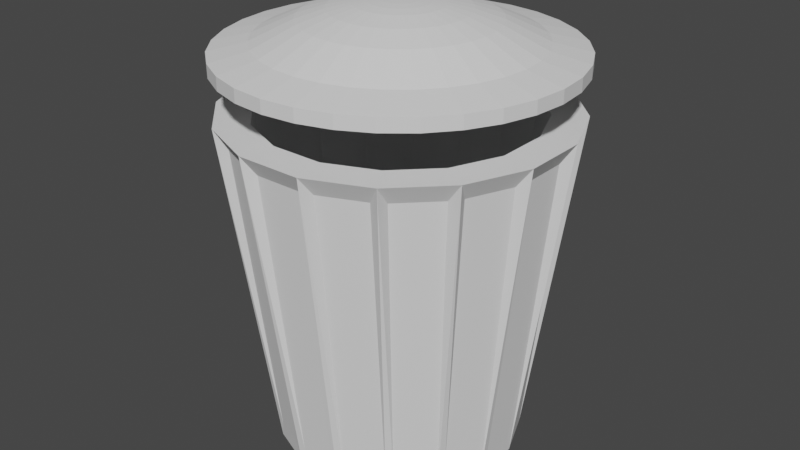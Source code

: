 # Source: Papelera.blend  (saved by Blender 2.80.60; exported with 4.5.12 LTS)
import bpy
from mathutils import Matrix  # noqa: F401  (used for matrix-valued properties, if any)

bpy.ops.wm.read_factory_settings(use_empty=True)
scene = bpy.context.scene
scene.name = 'Scene'

# ---- collections
col_collection = bpy.data.collections.new('Collection'); scene.collection.children.link(col_collection)

# ---- world
world_world = bpy.data.worlds.new('World'); scene.world = world_world
world_world.use_nodes = True; world_world.node_tree.nodes.clear()
_N = world_world.node_tree.nodes; _L = world_world.node_tree.links
n0 = _N.new('ShaderNodeOutputWorld'); n0.name = 'World Output'; n0.location = (300, 300)
n1 = _N.new('ShaderNodeBackground'); n1.name = 'Background'; n1.location = (10, 300)
n1.inputs[0].default_value = (0.05088, 0.05088, 0.05088, 1.0)
_L.new(n1.outputs[0], n0.inputs[0])
n0.is_active_output = True
world_world.color = (0.05088, 0.05088, 0.05088)
world_world.use_sun_shadow = False
world_world.sun_shadow_jitter_overblur = 0.0

# ---- meshes
me_cylinder = bpy.data.meshes.new('Cylinder')
me_cylinder.from_pydata([(-0.4443, -0.665, 1.0), (0.1134, -0.5701, -0.9333), (0.1418, 0.7128, -0.9894), (0.1951, 0.9808, 1.0), (-0.665, -0.4443, 1.0), (0.3229, -0.4833, -0.9333), (0.4037, 0.6042, -0.9894), (0.5556, 0.8315, 1.0), (-0.7844, -0.156, 1.0), (0.4833, -0.3229, -0.9333), (0.6042, 0.4037, -0.9894), (0.8315, 0.5556, 1.0), (-0.7844, 0.156, 1.0), (0.5701, -0.1134, -0.9333), (0.7128, 0.1418, -0.9894), (0.9808, 0.1951, 1.0), (-0.665, 0.4443, 1.0), (0.5701, 0.1134, -0.9333), (0.7128, -0.1418, -0.9894), (0.9808, -0.1951, 1.0), (-0.4443, 0.665, 1.0), (0.4833, 0.3229, -0.9333), (0.6042, -0.4037, -0.9894), (0.8315, -0.5556, 1.0), (-0.156, 0.7844, 1.0), (0.3229, 0.4833, -0.9333), (0.4037, -0.6042, -0.9894), (0.5556, -0.8315, 1.0), (0.156, 0.7844, 1.0), (0.1134, 0.5701, -0.9333), (0.1418, -0.7128, -0.9894), (0.1951, -0.9808, 1.0), (0.4443, 0.665, 1.0), (-0.1134, 0.5701, -0.9333), (-0.1418, -0.7128, -0.9894), (-0.1951, -0.9808, 1.0), (0.665, 0.4443, 1.0), (-0.3229, 0.4833, -0.9333), (-0.4037, -0.6042, -0.9894), (-0.5556, -0.8315, 1.0), (0.7844, 0.156, 1.0), (-0.4833, 0.3229, -0.9333), (-0.6042, -0.4037, -0.9894), (-0.8315, -0.5556, 1.0), (0.7844, -0.156, 1.0), (-0.5701, 0.1134, -0.9333), (-0.7128, -0.1418, -0.9894), (-0.9808, -0.1951, 1.0), (0.665, -0.4443, 1.0), (-0.5701, -0.1134, -0.9333), (-0.7128, 0.1418, -0.9894), (-0.9808, 0.1951, 1.0), (0.4443, -0.665, 1.0), (-0.4833, -0.3229, -0.9333), (-0.6042, 0.4037, -0.9894), (-0.8315, 0.5556, 1.0), (-0.156, -0.7844, 1.0), (-0.3229, -0.4833, -0.9333), (-0.4037, 0.6042, -0.9894), (-0.5556, 0.8315, 1.0), (0.156, -0.7844, 1.0), (-0.1134, -0.5701, -0.9333), (-0.1418, 0.7128, -0.9894), (-0.1951, 0.9808, 1.0), (-0.6042, -0.4037, -0.9894), (-0.8315, -0.5556, 1.0), (-0.9808, -0.1951, 1.0), (-0.7128, -0.1418, -0.9894), (-0.7128, -0.1418, -0.9894), (-0.9808, -0.1951, 1.0), (-0.9808, 0.1951, 1.0), (-0.7128, 0.1418, -0.9894), (-0.1418, -0.7128, -0.9894), (-0.1951, -0.9808, 1.0), (-0.5556, -0.8315, 1.0), (-0.4037, -0.6042, -0.9894), (-0.4037, -0.6042, -0.9894), (-0.5556, -0.8315, 1.0), (-0.8315, -0.5556, 1.0), (-0.6042, -0.4037, -0.9894), (0.4037, -0.6042, -0.9894), (0.5556, -0.8315, 1.0), (0.1951, -0.9808, 1.0), (0.1418, -0.7128, -0.9894), (0.1418, -0.7128, -0.9894), (0.1951, -0.9808, 1.0), (-0.1951, -0.9808, 1.0), (-0.1418, -0.7128, -0.9894), (0.7128, -0.1418, -0.9894), (0.9808, -0.1951, 1.0), (0.8315, -0.5556, 1.0), (0.6042, -0.4037, -0.9894), (0.6042, -0.4037, -0.9894), (0.8315, -0.5556, 1.0), (0.5556, -0.8315, 1.0), (0.4037, -0.6042, -0.9894), (0.6042, 0.4037, -0.9894), (0.8315, 0.5556, 1.0), (0.9808, 0.1951, 1.0), (0.7128, 0.1418, -0.9894), (0.7128, 0.1418, -0.9894), (0.9808, 0.1951, 1.0), (0.9808, -0.1951, 1.0), (0.7128, -0.1418, -0.9894), (0.1418, 0.7128, -0.9894), (0.1951, 0.9808, 1.0), (0.5556, 0.8315, 1.0), (0.4037, 0.6042, -0.9894), (0.4037, 0.6042, -0.9894), (0.5556, 0.8315, 1.0), (0.8315, 0.5556, 1.0), (0.6042, 0.4037, -0.9894), (-0.1418, 0.7128, -0.9894), (-0.4037, 0.6042, -0.9894), (-0.5556, 0.8315, 1.0), (-0.1951, 0.9808, 1.0), (0.1418, 0.7128, -0.9894), (-0.1418, 0.7128, -0.9894), (-0.1951, 0.9808, 1.0), (0.1951, 0.9808, 1.0), (-0.7128, 0.1418, -0.9894), (-0.9808, 0.1951, 1.0), (-0.8315, 0.5556, 1.0), (-0.6042, 0.4037, -0.9894), (-0.4037, 0.6042, -0.9894), (-0.6042, 0.4037, -0.9894), (-0.8315, 0.5556, 1.0), (-0.5556, 0.8315, 1.0), (-0.7931, -0.4805, 0.8906), (-0.6295, -0.3712, -0.88), (-0.9005, -0.221, 0.8906), (-0.7076, -0.1827, -0.88), (-0.9166, -0.1404, 0.8906), (-0.7237, -0.102, -0.88), (-0.9166, 0.1404, 0.8906), (-0.7237, 0.102, -0.88), (-0.221, -0.9005, 0.8906), (-0.1827, -0.7076, -0.88), (-0.4805, -0.7931, 0.8906), (-0.3712, -0.6295, -0.88), (-0.5488, -0.7474, 0.8906), (-0.4396, -0.5839, -0.88), (-0.7474, -0.5488, 0.8906), (-0.5839, -0.4396, -0.88), (0.4805, -0.7931, 0.8906), (0.3712, -0.6295, -0.88), (0.221, -0.9005, 0.8906), (0.1827, -0.7076, -0.88), (0.1404, -0.9166, 0.8906), (0.102, -0.7237, -0.88), (-0.1404, -0.9166, 0.8906), (-0.102, -0.7237, -0.88), (0.9005, -0.221, 0.8906), (0.7076, -0.1827, -0.88), (0.7931, -0.4805, 0.8906), (0.6295, -0.3712, -0.88), (0.7474, -0.5488, 0.8906), (0.5839, -0.4396, -0.88), (0.5488, -0.7474, 0.8906), (0.4396, -0.5839, -0.88), (0.7931, 0.4805, 0.8906), (0.6295, 0.3712, -0.88), (0.9005, 0.221, 0.8906), (0.7076, 0.1827, -0.88), (0.9166, 0.1404, 0.8906), (0.7237, 0.102, -0.88), (0.9166, -0.1404, 0.8906), (0.7237, -0.102, -0.88), (0.221, 0.9005, 0.8906), (0.1827, 0.7076, -0.88), (0.4805, 0.7931, 0.8906), (0.3712, 0.6295, -0.88), (0.5488, 0.7474, 0.8906), (0.4396, 0.5839, -0.88), (0.7474, 0.5488, 0.8906), (0.5839, 0.4396, -0.88), (-0.3712, 0.6295, -0.88), (-0.1827, 0.7076, -0.88), (-0.4805, 0.7931, 0.8906), (-0.221, 0.9005, 0.8906), (-0.102, 0.7237, -0.88), (0.102, 0.7237, -0.88), (-0.1404, 0.9166, 0.8906), (0.1404, 0.9166, 0.8906), (-0.9005, 0.221, 0.8906), (-0.7076, 0.1827, -0.88), (-0.7931, 0.4805, 0.8906), (-0.6295, 0.3712, -0.88), (-0.5839, 0.4396, -0.88), (-0.4396, 0.5839, -0.88), (-0.7474, 0.5488, 0.8906), (-0.5488, 0.7474, 0.8906)], [], [(27, 23, 48, 52), (63, 59, 20, 24), (43, 39, 0, 4), (55, 51, 12, 16), (19, 15, 40, 44), (31, 27, 52, 60), (11, 7, 32, 36), (3, 63, 24, 28), (47, 43, 4, 8), (39, 35, 56, 0), (23, 19, 44, 48), (15, 11, 36, 40), (59, 55, 16, 20), (16, 12, 45, 41), (35, 31, 60, 56), (189, 188, 190, 191), (185, 184, 186, 187), (181, 180, 182, 183), (177, 176, 178, 179), (173, 172, 174, 175), (169, 168, 170, 171), (165, 164, 166, 167), (161, 160, 162, 163), (157, 156, 158, 159), (153, 152, 154, 155), (149, 148, 150, 151), (145, 144, 146, 147), (141, 140, 142, 143), (137, 136, 138, 139), (133, 132, 134, 135), (51, 47, 8, 12), (129, 128, 130, 131), (7, 3, 28, 32), (34, 38, 42, 46, 50, 54, 58, 62, 2, 6, 10, 14, 18, 22, 26, 30), (61, 1, 5, 9, 13, 17, 21, 25, 29, 33, 37, 41, 45, 49, 53, 57), (36, 32, 25, 21), (60, 52, 5, 1), (8, 4, 53, 49), (28, 24, 33, 29), (48, 44, 13, 9), (4, 0, 57, 53), (20, 16, 41, 37), (40, 36, 21, 17), (56, 60, 1, 61), (12, 8, 49, 45), (32, 28, 29, 25), (0, 56, 61, 57), (52, 48, 9, 5), (24, 20, 37, 33), (44, 40, 17, 13), (98, 99, 163, 162), (43, 65, 64, 42), (47, 66, 65, 43), (46, 67, 66, 47), (42, 64, 67, 46), (97, 98, 162, 160), (47, 69, 68, 46), (51, 70, 69, 47), (50, 71, 70, 51), (46, 68, 71, 50), (111, 108, 173, 175), (35, 73, 72, 34), (39, 74, 73, 35), (38, 75, 74, 39), (34, 72, 75, 38), (96, 97, 160, 161), (39, 77, 76, 38), (43, 78, 77, 39), (42, 79, 78, 43), (38, 76, 79, 42), (110, 111, 175, 174), (27, 81, 80, 26), (31, 82, 81, 27), (30, 83, 82, 31), (26, 80, 83, 30), (71, 68, 133, 135), (31, 85, 84, 30), (35, 86, 85, 31), (34, 87, 86, 35), (30, 84, 87, 34), (109, 110, 174, 172), (19, 89, 88, 18), (23, 90, 89, 19), (22, 91, 90, 23), (18, 88, 91, 22), (123, 120, 185, 187), (23, 93, 92, 22), (27, 94, 93, 23), (26, 95, 94, 27), (22, 92, 95, 26), (70, 71, 135, 134), (11, 97, 96, 10), (15, 98, 97, 11), (14, 99, 98, 15), (10, 96, 99, 14), (108, 109, 172, 173), (15, 101, 100, 14), (19, 102, 101, 15), (18, 103, 102, 19), (14, 100, 103, 18), (122, 123, 187, 186), (3, 105, 104, 2), (7, 106, 105, 3), (6, 107, 106, 7), (2, 104, 107, 6), (69, 70, 134, 132), (7, 109, 108, 6), (11, 110, 109, 7), (10, 111, 110, 11), (6, 108, 111, 10), (83, 80, 145, 147), (58, 113, 112, 62), (59, 114, 113, 58), (63, 115, 114, 59), (62, 112, 115, 63), (121, 122, 186, 184), (62, 117, 116, 2), (63, 118, 117, 62), (3, 119, 118, 63), (2, 116, 119, 3), (68, 69, 132, 133), (51, 121, 120, 50), (55, 122, 121, 51), (54, 123, 122, 55), (50, 120, 123, 54), (82, 83, 147, 146), (54, 125, 124, 58), (55, 126, 125, 54), (59, 127, 126, 55), (58, 124, 127, 59), (84, 85, 148, 149), (99, 96, 161, 163), (85, 86, 150, 148), (124, 125, 188, 189), (86, 87, 151, 150), (72, 73, 136, 137), (125, 126, 190, 188), (87, 84, 149, 151), (73, 74, 138, 136), (126, 127, 191, 190), (112, 113, 176, 177), (74, 75, 139, 138), (127, 124, 189, 191), (113, 114, 178, 176), (75, 72, 137, 139), (114, 115, 179, 178), (100, 101, 164, 165), (115, 112, 177, 179), (101, 102, 166, 164), (102, 103, 167, 166), (88, 89, 152, 153), (103, 100, 165, 167), (89, 90, 154, 152), (90, 91, 155, 154), (76, 77, 140, 141), (91, 88, 153, 155), (77, 78, 142, 140), (116, 117, 180, 181), (78, 79, 143, 142), (64, 65, 128, 129), (117, 118, 182, 180), (79, 76, 141, 143), (65, 66, 130, 128), (118, 119, 183, 182), (104, 105, 168, 169), (66, 67, 131, 130), (119, 116, 181, 183), (105, 106, 170, 168), (67, 64, 129, 131), (106, 107, 171, 170), (92, 93, 156, 157), (107, 104, 169, 171), (93, 94, 158, 156), (94, 95, 159, 158), (80, 81, 144, 145), (95, 92, 157, 159), (81, 82, 146, 144), (120, 121, 184, 185)])
_uv = me_cylinder.uv_layers.new(name='UVMap')
_uv.uv.foreach_set('vector', [0.0, 0.0, 0.0, 0.0, 0.0, 0.0, 0.0, 0.0, 0.0, 0.0, 0.0, 0.0, 0.0, 0.0, 0.0, 0.0, 0.0, 0.0, 0.0, 0.0, 0.0, 0.0, 0.0, 0.0, 0.0, 0.0, 0.0, 0.0, 0.0, 0.0, 0.0, 0.0, 0.0, 0.0, 0.0, 0.0, 0.0, 0.0, 0.0, 0.0, 0.0, 0.0, 0.0, 0.0, 0.0, 0.0, 0.0, 0.0, 0.0, 0.0, 0.0, 0.0, 0.0, 0.0, 0.0, 0.0, 0.0, 0.0, 0.0, 0.0, 0.0, 0.0, 0.0, 0.0, 0.0, 0.0, 0.0, 0.0, 0.0, 0.0, 0.0, 0.0, 0.0, 0.0, 0.0, 0.0, 0.0, 0.0, 0.0, 0.0, 0.0, 0.0, 0.0, 0.0, 0.0, 0.0, 0.0, 0.0, 0.0, 0.0, 0.0, 0.0, 0.0, 0.0, 0.0, 0.0, 0.0, 0.0, 0.0, 0.0, 0.0, 0.0, 0.0, 0.0, 0.0, 0.0, 0.0, 0.0, 0.0, 0.0, 0.0, 0.0, 0.0, 0.0, 0.0, 0.0, 0.0, 0.0, 0.0, 0.0, 0.0, 0.0, 0.0, 0.0, 0.0, 0.0, 0.0, 0.0, 0.0, 0.0, 0.0, 0.0, 0.0, 0.0, 0.0, 0.0, 0.0, 0.0, 0.0, 0.0, 0.0, 0.0, 0.0, 0.0, 0.0, 0.0, 0.0, 0.0, 0.0, 0.0, 0.0, 0.0, 0.0, 0.0, 0.0, 0.0, 0.0, 0.0, 0.0, 0.0, 0.0, 0.0, 0.0, 0.0, 0.0, 0.0, 0.0, 0.0, 0.0, 0.0, 0.0, 0.0, 0.0, 0.0, 0.0, 0.0, 0.0, 0.0, 0.0, 0.0, 0.0, 0.0, 0.0, 0.0, 0.0, 0.0, 0.0, 0.0, 0.0, 0.0, 0.0, 0.0, 0.0, 0.0, 0.0, 0.0, 0.0, 0.0, 0.0, 0.0, 0.0, 0.0, 0.0, 0.0, 0.0, 0.0, 0.0, 0.0, 0.0, 0.0, 0.0, 0.0, 0.0, 0.0, 0.0, 0.0, 0.0, 0.0, 0.0, 0.0, 0.0, 0.0, 0.0, 0.0, 0.0, 0.0, 0.0, 0.0, 0.0, 0.0, 0.0, 0.0, 0.0, 0.0, 0.0, 0.0, 0.0, 0.0, 0.0, 0.0, 0.0, 0.0, 0.0, 0.0, 0.0, 0.0, 0.0, 0.0, 0.0, 0.0, 0.0, 0.0, 0.0, 0.0, 0.0, 0.0, 0.0, 0.0, 0.0, 0.0, 0.0, 0.0, 0.0, 0.0, 0.0, 0.0, 0.0, 0.0, 0.0, 0.0, 0.0, 0.0, 0.0, 0.0, 0.0, 0.0, 0.0, 0.0, 0.0, 0.0, 0.0, 0.0, 0.0, 0.0, 0.0, 0.0, 0.0, 0.0, 0.0, 0.0, 0.0, 0.0, 0.0, 0.0, 0.0, 0.0, 0.0, 0.0, 0.0, 0.0, 0.0, 0.0, 0.0, 0.0, 0.0, 0.0, 0.0, 0.0, 0.0, 0.0, 0.0, 0.0, 0.0, 0.0, 0.0, 0.0, 0.0, 0.0, 0.0, 0.0, 0.0, 0.0, 0.0, 0.0, 0.0, 0.0, 0.0, 0.0, 0.0, 0.0, 0.0, 0.0, 0.0, 0.0, 0.0, 0.0, 0.0, 0.0, 0.0, 0.0, 0.0, 0.0, 0.0, 0.0, 0.0, 0.0, 0.0, 0.0, 0.0, 0.0, 0.0, 0.0, 0.0, 0.0, 0.0, 0.0, 0.0, 0.0, 0.0, 0.0, 0.0, 0.0, 0.0, 0.0, 0.0, 0.0, 0.0, 0.0, 0.0, 0.0, 0.0, 0.0, 0.0, 0.0, 0.0, 0.0, 0.0, 0.0, 0.0, 0.0, 0.0, 0.0, 0.0, 0.0, 0.0, 0.0, 0.0, 0.0, 0.0, 0.0, 0.0, 0.0, 0.0, 0.0, 0.0, 0.0, 0.0, 0.0, 0.0, 0.0, 0.0, 0.0, 0.0, 0.0, 0.0, 0.0, 0.0, 0.0, 0.0, 0.0, 0.0, 0.0, 0.0, 0.0, 0.0, 0.0, 0.0, 0.0, 0.0, 0.0, 0.0, 0.0, 0.0, 0.0, 0.0, 0.0, 0.0, 0.0, 0.0, 0.0, 0.0, 0.0, 0.0, 0.0, 0.0, 0.0, 0.0, 0.0, 0.0, 0.0, 0.0, 0.0, 0.0, 0.0, 0.0, 0.0, 0.0, 0.0, 0.0, 0.0, 0.0, 0.0, 0.0, 0.0, 0.0, 0.0, 0.0, 0.0, 0.0, 0.0, 0.0, 0.0, 0.0, 0.0, 0.0, 0.0, 0.0, 0.0, 0.0, 0.0, 0.0, 0.0, 0.0, 0.0, 0.0, 0.0, 0.0, 0.0, 0.0, 0.0, 0.0, 0.0, 0.0, 0.0, 0.0, 0.0, 0.0, 0.0, 0.0, 0.0, 0.0, 0.0, 0.0, 0.0, 0.0, 0.0, 0.0, 0.0, 0.0, 0.0, 0.0, 0.0, 0.0, 0.0, 0.0, 0.0, 0.0, 0.0, 0.0, 0.0, 0.0, 0.0, 0.0, 0.0, 0.0, 0.0, 0.0, 0.0, 0.0, 0.0, 0.0, 0.0, 0.0, 0.0, 0.0, 0.0, 0.0, 0.0, 0.0, 0.0, 0.0, 0.0, 0.0, 0.0, 0.0, 0.0, 0.0, 0.0, 0.0, 0.0, 0.0, 0.0, 0.0, 0.0, 0.0, 0.0, 0.0, 0.0, 0.0, 0.0, 0.0, 0.0, 0.0, 0.0, 0.0, 0.0, 0.0, 0.0, 0.0, 0.0, 0.0, 0.0, 0.0, 0.0, 0.0, 0.0, 0.0, 0.0, 0.0, 0.0, 0.0, 0.0, 0.0, 0.0, 0.0, 0.0, 0.0, 0.0, 0.0, 0.0, 0.0, 0.0, 0.0, 0.0, 0.0, 0.0, 0.0, 0.0, 0.0, 0.0, 0.0, 0.0, 0.0, 0.0, 0.0, 0.0, 0.0, 0.0, 0.0, 0.0, 0.0, 0.0, 0.0, 0.0, 0.0, 0.0, 0.0, 0.0, 0.0, 0.0, 0.0, 0.0, 0.0, 0.0, 0.0, 0.0, 0.0, 0.0, 0.0, 0.0, 0.0, 0.0, 0.0, 0.0, 0.0, 0.0, 0.0, 0.0, 0.0, 0.0, 0.0, 0.0, 0.0, 0.0, 0.0, 0.0, 0.0, 0.0, 0.0, 0.0, 0.0, 0.0, 0.0, 0.0, 0.0, 0.0, 0.0, 0.0, 0.0, 0.0, 0.0, 0.0, 0.0, 0.0, 0.0, 0.0, 0.0, 0.0, 0.0, 0.0, 0.0, 0.0, 0.0, 0.0, 0.0, 0.0, 0.0, 0.0, 0.0, 0.0, 0.0, 0.0, 0.0, 0.0, 0.0, 0.0, 0.0, 0.0, 0.0, 0.0, 0.0, 0.0, 0.0, 0.0, 0.0, 0.0, 0.0, 0.0, 0.0, 0.0, 0.0, 0.0, 0.0, 0.0, 0.0, 0.0, 0.0, 0.0, 0.0, 0.0, 0.0, 0.0, 0.0, 0.0, 0.0, 0.0, 0.0, 0.0, 0.0, 0.0, 0.0, 0.0, 0.0, 0.0, 0.0, 0.0, 0.0, 0.0, 0.0, 0.0, 0.0, 0.0, 0.0, 0.0, 0.0, 0.0, 0.0, 0.0, 0.0, 0.0, 0.0, 0.0, 0.0, 0.0, 0.0, 0.0, 0.0, 0.0, 0.0, 0.0, 0.0, 0.0, 0.0, 0.0, 0.0, 0.0, 0.0, 0.0, 0.0, 0.0, 0.0, 0.0, 0.0, 0.0, 0.0, 0.0, 0.0, 0.0, 0.0, 0.0, 0.0, 0.0, 0.0, 0.0, 0.0, 0.0, 0.0, 0.0, 0.0, 0.0, 0.0, 0.0, 0.0, 0.0, 0.0, 0.0, 0.0, 0.0, 0.0, 0.0, 0.0, 0.0, 0.0, 0.0, 0.0, 0.0, 0.0, 0.0, 0.0, 0.0, 0.0, 0.0, 0.0, 0.0, 0.0, 0.0, 0.0, 0.0, 0.0, 0.0, 0.0, 0.0, 0.0, 0.0, 0.0, 0.0, 0.0, 0.0, 0.0, 0.0, 0.0, 0.0, 0.0, 0.0, 0.0, 0.0, 0.0, 0.0, 0.0, 0.0, 0.0, 0.0, 0.0, 0.0, 0.0, 0.0, 0.0, 0.0, 0.0, 0.0, 0.0, 0.0, 0.0, 0.0, 0.0, 0.0, 0.0, 0.0, 0.0, 0.0, 0.0, 0.0, 0.0, 0.0, 0.0, 0.0, 0.0, 0.0, 0.0, 0.0, 0.0, 0.0, 0.0, 0.0, 0.0, 0.0, 0.0, 0.0, 0.0, 0.0, 0.0, 0.0, 0.0, 0.0, 0.0, 0.0, 0.0, 0.0, 0.0, 0.0, 0.0, 0.0, 0.0, 0.0, 0.0, 0.0, 0.0, 0.0, 0.0, 0.0, 0.0, 0.0, 0.0, 0.0, 0.0, 0.0, 0.0, 0.0, 0.0, 0.0, 0.0, 0.0, 0.0, 0.0, 0.0, 0.0, 0.0, 0.0, 0.0, 0.0, 0.0, 0.0, 0.0, 0.0, 0.0, 0.0, 0.0, 0.0, 0.0, 0.0, 0.0, 0.0, 0.0, 0.0, 0.0, 0.0, 0.0, 0.0, 0.0, 0.0, 0.0, 0.0, 0.0, 0.0, 0.0, 0.0, 0.0, 0.0, 0.0, 0.0, 0.0, 0.0, 0.0, 0.0, 0.0, 0.0, 0.0, 0.0, 0.0, 0.0, 0.0, 0.0, 0.0, 0.0, 0.0, 0.0, 0.0, 0.0, 0.0, 0.0, 0.0, 0.0, 0.0, 0.0, 0.0, 0.0, 0.0, 0.0, 0.0, 0.0, 0.0, 0.0, 0.0, 0.0, 0.0, 0.0, 0.0, 0.0, 0.0, 0.0, 0.0, 0.0, 0.0, 0.0, 0.0, 0.0, 0.0, 0.0, 0.0, 0.0, 0.0, 0.0, 0.0, 0.0, 0.0, 0.0, 0.0, 0.0, 0.0, 0.0, 0.0, 0.0, 0.0, 0.0, 0.0, 0.0, 0.0, 0.0, 0.0, 0.0, 0.0, 0.0, 0.0, 0.0, 0.0, 0.0, 0.0, 0.0, 0.0, 0.0, 0.0, 0.0, 0.0, 0.0, 0.0, 0.0, 0.0, 0.0, 0.0, 0.0, 0.0, 0.0, 0.0, 0.0, 0.0, 0.0, 0.0, 0.0, 0.0, 0.0, 0.0, 0.0, 0.0, 0.0, 0.0, 0.0, 0.0, 0.0, 0.0, 0.0, 0.0, 0.0, 0.0, 0.0, 0.0, 0.0, 0.0, 0.0, 0.0, 0.0, 0.0, 0.0, 0.0, 0.0, 0.0, 0.0, 0.0, 0.0, 0.0, 0.0, 0.0, 0.0, 0.0, 0.0, 0.0, 0.0, 0.0, 0.0, 0.0, 0.0, 0.0, 0.0, 0.0, 0.0, 0.0, 0.0, 0.0, 0.0, 0.0, 0.0, 0.0, 0.0, 0.0, 0.0, 0.0, 0.0, 0.0, 0.0, 0.0, 0.0, 0.0, 0.0, 0.0, 0.0, 0.0, 0.0, 0.0, 0.0, 0.0, 0.0, 0.0, 0.0, 0.0, 0.0, 0.0, 0.0, 0.0, 0.0, 0.0, 0.0, 0.0, 0.0, 0.0, 0.0, 0.0, 0.0, 0.0, 0.0, 0.0, 0.0, 0.0, 0.0, 0.0, 0.0, 0.0, 0.0, 0.0, 0.0, 0.0, 0.0, 0.0, 0.0, 0.0, 0.0, 0.0, 0.0, 0.0, 0.0, 0.0, 0.0, 0.0, 0.0, 0.0, 0.0, 0.0, 0.0, 0.0, 0.0, 0.0, 0.0, 0.0, 0.0, 0.0, 0.0, 0.0, 0.0, 0.0, 0.0, 0.0, 0.0, 0.0, 0.0, 0.0, 0.0, 0.0, 0.0, 0.0, 0.0, 0.0, 0.0, 0.0, 0.0, 0.0, 0.0, 0.0, 0.0, 0.0, 0.0, 0.0, 0.0, 0.0, 0.0, 0.0, 0.0, 0.0, 0.0, 0.0, 0.0, 0.0, 0.0, 0.0, 0.0, 0.0, 0.0, 0.0, 0.0, 0.0, 0.0, 0.0, 0.0, 0.0, 0.0, 0.0, 0.0, 0.0, 0.0, 0.0, 0.0, 0.0, 0.0, 0.0, 0.0, 0.0, 0.0, 0.0, 0.0, 0.0, 0.0, 0.0, 0.0, 0.0, 0.0, 0.0, 0.0, 0.0, 0.0, 0.0, 0.0, 0.0, 0.0, 0.0, 0.0, 0.0, 0.0, 0.0, 0.0, 0.0, 0.0, 0.0, 0.0, 0.0, 0.0, 0.0, 0.0, 0.0, 0.0, 0.0, 0.0, 0.0, 0.0, 0.0, 0.0, 0.0, 0.0, 0.0, 0.0, 0.0, 0.0, 0.0, 0.0, 0.0, 0.0, 0.0, 0.0, 0.0, 0.0, 0.0, 0.0, 0.0, 0.0, 0.0, 0.0, 0.0, 0.0, 0.0, 0.0, 0.0, 0.0, 0.0, 0.0, 0.0, 0.0, 0.0, 0.0, 0.0, 0.0, 0.0, 0.0, 0.0, 0.0, 0.0, 0.0, 0.0, 0.0, 0.0, 0.0, 0.0, 0.0, 0.0, 0.0, 0.0, 0.0, 0.0, 0.0, 0.0, 0.0, 0.0, 0.0, 0.0, 0.0, 0.0, 0.0, 0.0, 0.0, 0.0, 0.0, 0.0, 0.0, 0.0, 0.0, 0.0, 0.0, 0.0, 0.0, 0.0, 0.0, 0.0, 0.0, 0.0, 0.0, 0.0, 0.0, 0.0, 0.0, 0.0, 0.0, 0.0, 0.0, 0.0, 0.0, 0.0, 0.0, 0.0, 0.0, 0.0, 0.0, 0.0, 0.0, 0.0, 0.0, 0.0, 0.0, 0.0, 0.0, 0.0, 0.0, 0.0, 0.0, 0.0, 0.0, 0.0, 0.0, 0.0, 0.0, 0.0, 0.0, 0.0, 0.0, 0.0, 0.0, 0.0, 0.0, 0.0, 0.0, 0.0, 0.0, 0.0, 0.0, 0.0, 0.0, 0.0, 0.0, 0.0, 0.0, 0.0, 0.0, 0.0, 0.0, 0.0, 0.0, 0.0, 0.0, 0.0, 0.0, 0.0, 0.0, 0.0, 0.0, 0.0, 0.0, 0.0, 0.0, 0.0, 0.0, 0.0, 0.0, 0.0, 0.0, 0.0, 0.0, 0.0, 0.0, 0.0, 0.0, 0.0, 0.0, 0.0, 0.0, 0.0, 0.0, 0.0, 0.0, 0.0, 0.0, 0.0, 0.0, 0.0, 0.0, 0.0, 0.0, 0.0, 0.0, 0.0, 0.0, 0.0, 0.0, 0.0, 0.0, 0.0, 0.0, 0.0, 0.0, 0.0, 0.0, 0.0, 0.0, 0.0, 0.0, 0.0, 0.0, 0.0, 0.0, 0.0, 0.0, 0.0, 0.0, 0.0, 0.0, 0.0, 0.0, 0.0, 0.0, 0.0, 0.0, 0.0, 0.0, 0.0, 0.0, 0.0, 0.0, 0.0, 0.0])
me_cylinder.use_remesh_preserve_volume = False
me_cylinder.use_remesh_preserve_attributes = False
me_cylinder.use_mirror_vertex_groups = False
me_cylinder.update()
me_cylinder_001 = bpy.data.meshes.new('Cylinder.001')
me_cylinder_001.from_pydata([(0.0, 1.0, 0.9231), (0.0, 1.0, 1.0), (0.1951, 0.9808, 0.9231), (0.1951, 0.9808, 1.0), (0.3827, 0.9239, 0.9231), (0.3827, 0.9239, 1.0), (0.5556, 0.8315, 0.9231), (0.5556, 0.8315, 1.0), (0.7071, 0.7071, 0.9231), (0.7071, 0.7071, 1.0), (0.8315, 0.5556, 0.9231), (0.8315, 0.5556, 1.0), (0.9239, 0.3827, 0.9231), (0.9239, 0.3827, 1.0), (0.9808, 0.1951, 0.9231), (0.9808, 0.1951, 1.0), (1.0, 7.55e-08, 0.9231), (1.0, 7.55e-08, 1.0), (0.9808, -0.1951, 0.9231), (0.9808, -0.1951, 1.0), (0.9239, -0.3827, 0.9231), (0.9239, -0.3827, 1.0), (0.8315, -0.5556, 0.9231), (0.8315, -0.5556, 1.0), (0.7071, -0.7071, 0.9231), (0.7071, -0.7071, 1.0), (0.5556, -0.8315, 0.9231), (0.5556, -0.8315, 1.0), (0.3827, -0.9239, 0.9231), (0.3827, -0.9239, 1.0), (0.1951, -0.9808, 0.9231), (0.1951, -0.9808, 1.0), (-3.258e-07, -1.0, 0.9231), (-3.258e-07, -1.0, 1.0), (-0.1951, -0.9808, 0.9231), (-0.1951, -0.9808, 1.0), (-0.3827, -0.9239, 0.9231), (-0.3827, -0.9239, 1.0), (-0.5556, -0.8315, 0.9231), (-0.5556, -0.8315, 1.0), (-0.7071, -0.7071, 0.9231), (-0.7071, -0.7071, 1.0), (-0.8315, -0.5556, 0.9231), (-0.8315, -0.5556, 1.0), (-0.9239, -0.3827, 0.9231), (-0.9239, -0.3827, 1.0), (-0.9808, -0.1951, 0.9231), (-0.9808, -0.1951, 1.0), (-1.0, 9.656e-07, 0.9231), (-1.0, 9.656e-07, 1.0), (-0.9808, 0.1951, 0.9231), (-0.9808, 0.1951, 1.0), (-0.9239, 0.3827, 0.9231), (-0.9239, 0.3827, 1.0), (-0.8315, 0.5556, 0.9231), (-0.8315, 0.5556, 1.0), (-0.7071, 0.7071, 0.9231), (-0.7071, 0.7071, 1.0), (-0.5556, 0.8315, 0.9231), (-0.5556, 0.8315, 1.0), (-0.3827, 0.9239, 0.9231), (-0.3827, 0.9239, 1.0), (-0.1951, 0.9808, 0.9231), (-0.1951, 0.9808, 1.0), (0.153, 0.7694, 1.048), (2.56e-08, 0.7844, 1.048), (0.3002, 0.7247, 1.048), (0.4358, 0.6522, 1.048), (0.5547, 0.5547, 1.048), (0.6522, 0.4358, 1.048), (0.7247, 0.3002, 1.048), (0.7694, 0.153, 1.048), (0.7844, 1.207e-07, 1.048), (0.7694, -0.153, 1.048), (0.7247, -0.3002, 1.048), (0.6522, -0.4358, 1.048), (0.5547, -0.5547, 1.048), (0.4358, -0.6522, 1.048), (0.3002, -0.7247, 1.048), (0.153, -0.7694, 1.048), (-2.3e-07, -0.7844, 1.048), (-0.153, -0.7694, 1.048), (-0.3002, -0.7247, 1.048), (-0.4358, -0.6522, 1.048), (-0.5547, -0.5547, 1.048), (-0.6522, -0.4358, 1.048), (-0.7247, -0.3002, 1.048), (-0.7694, -0.153, 1.048), (-0.7844, 8.189e-07, 1.048), (-0.7694, 0.153, 1.048), (-0.7247, 0.3002, 1.048), (-0.6522, 0.4358, 1.048), (-0.5547, 0.5547, 1.048), (-0.4358, 0.6522, 1.048), (-0.3002, 0.7247, 1.048), (-0.153, 0.7694, 1.048), (0.106, 0.5328, 1.16), (5.023e-08, 0.5432, 1.16), (0.2079, 0.5019, 1.16), (0.3018, 0.4517, 1.16), (0.3841, 0.3841, 1.16), (0.4517, 0.3018, 1.16), (0.5019, 0.2079, 1.16), (0.5328, 0.106, 1.16), (0.5432, 1.809e-07, 1.16), (0.5328, -0.106, 1.16), (0.5019, -0.2079, 1.16), (0.4517, -0.3018, 1.16), (0.3841, -0.3841, 1.16), (0.3018, -0.4517, 1.16), (0.2079, -0.5019, 1.16), (0.106, -0.5328, 1.16), (-1.268e-07, -0.5432, 1.16), (-0.106, -0.5328, 1.16), (-0.2079, -0.5019, 1.16), (-0.3018, -0.4517, 1.16), (-0.3841, -0.3841, 1.16), (-0.4517, -0.3018, 1.16), (-0.5019, -0.2079, 1.16), (-0.5328, -0.106, 1.16), (-0.5432, 6.644e-07, 1.16), (-0.5328, 0.106, 1.16), (-0.5019, 0.2079, 1.16), (-0.4517, 0.3018, 1.16), (-0.3841, 0.3841, 1.16), (-0.3018, 0.4517, 1.16), (-0.2079, 0.5019, 1.16), (-0.106, 0.5328, 1.16), (0.07531, 0.3786, 1.21), (6.707e-08, 0.386, 1.21), (0.1477, 0.3566, 1.21), (0.2145, 0.321, 1.21), (0.273, 0.273, 1.21), (0.321, 0.2145, 1.21), (0.3566, 0.1477, 1.21), (0.3786, 0.07531, 1.21), (0.386, 2.206e-07, 1.21), (0.3786, -0.07531, 1.21), (0.3566, -0.1477, 1.21), (0.321, -0.2145, 1.21), (0.273, -0.273, 1.21), (0.2145, -0.321, 1.21), (0.1477, -0.3566, 1.21), (0.07531, -0.3786, 1.21), (-5.871e-08, -0.386, 1.21), (-0.07531, -0.3786, 1.21), (-0.1477, -0.3566, 1.21), (-0.2145, -0.321, 1.21), (-0.273, -0.273, 1.21), (-0.321, -0.2145, 1.21), (-0.3566, -0.1477, 1.21), (-0.3786, -0.07531, 1.21), (-0.386, 5.642e-07, 1.21), (-0.3786, 0.07531, 1.21), (-0.3566, 0.1477, 1.21), (-0.321, 0.2145, 1.21), (-0.273, 0.273, 1.21), (-0.2145, 0.321, 1.21), (-0.1477, 0.3566, 1.21), (-0.07531, 0.3786, 1.21), (0.0494, 0.2484, 1.238), (7.77e-08, 0.2532, 1.238), (0.09691, 0.234, 1.238), (0.1407, 0.2106, 1.238), (0.1791, 0.1791, 1.238), (0.2106, 0.1407, 1.238), (0.234, 0.09691, 1.238), (0.2484, 0.0494, 1.238), (0.2532, 2.42e-07, 1.238), (0.2484, -0.0494, 1.238), (0.234, -0.09691, 1.238), (0.2106, -0.1407, 1.238), (0.1791, -0.1791, 1.238), (0.1407, -0.2106, 1.238), (0.09691, -0.234, 1.238), (0.0494, -0.2484, 1.238), (-4.81e-09, -0.2532, 1.238), (-0.0494, -0.2484, 1.238), (-0.09691, -0.234, 1.238), (-0.1407, -0.2106, 1.238), (-0.1791, -0.1791, 1.238), (-0.2106, -0.1407, 1.238), (-0.234, -0.09691, 1.238), (-0.2484, -0.0494, 1.238), (-0.2532, 4.674e-07, 1.238), (-0.2484, 0.0494, 1.238), (-0.234, 0.09691, 1.238), (-0.2106, 0.1407, 1.238), (-0.1791, 0.1791, 1.238), (-0.1407, 0.2106, 1.238), (-0.09691, 0.234, 1.238), (-0.0494, 0.2484, 1.238), (0.03409, 0.1714, 1.248), (8.274e-08, 0.1747, 1.248), (0.06686, 0.1614, 1.248), (0.09707, 0.1453, 1.248), (0.1235, 0.1235, 1.248), (0.1453, 0.09707, 1.248), (0.1614, 0.06686, 1.248), (0.1714, 0.03409, 1.248), (0.1747, 2.66e-07, 1.248), (0.1714, -0.03409, 1.248), (0.1614, -0.06686, 1.248), (0.1453, -0.09707, 1.248), (0.1235, -0.1235, 1.248), (0.09707, -0.1453, 1.248), (0.06686, -0.1614, 1.248), (0.03409, -0.1714, 1.248), (2.581e-08, -0.1747, 1.248), (-0.03409, -0.1714, 1.248), (-0.06686, -0.1614, 1.248), (-0.09707, -0.1453, 1.248), (-0.1235, -0.1235, 1.248), (-0.1453, -0.09707, 1.248), (-0.1614, -0.06686, 1.248), (-0.1714, -0.03409, 1.248), (-0.1747, 4.215e-07, 1.248), (-0.1714, 0.03409, 1.248), (-0.1614, 0.06686, 1.248), (-0.1453, 0.09707, 1.248), (-0.1235, 0.1235, 1.248), (-0.09707, 0.1453, 1.248), (-0.06686, 0.1614, 1.248), (-0.03409, 0.1714, 1.248), (0.02057, 0.1034, 1.253), (8.718e-08, 0.1054, 1.253), (0.04035, 0.09741, 1.253), (0.05858, 0.08767, 1.253), (0.07456, 0.07456, 1.253), (0.08767, 0.05858, 1.253), (0.09741, 0.04035, 1.253), (0.1034, 0.02057, 1.253), (0.1054, 2.864e-07, 1.253), (0.1034, -0.02057, 1.253), (0.09741, -0.04035, 1.253), (0.08767, -0.05858, 1.253), (0.07456, -0.07456, 1.253), (0.05858, -0.08767, 1.253), (0.04035, -0.09741, 1.253), (0.02057, -0.1034, 1.253), (5.283e-08, -0.1054, 1.253), (-0.02057, -0.1034, 1.253), (-0.04035, -0.09741, 1.253), (-0.05858, -0.08767, 1.253), (-0.07456, -0.07456, 1.253), (-0.08767, -0.05858, 1.253), (-0.09741, -0.04035, 1.253), (-0.1034, -0.02057, 1.253), (-0.1054, 3.803e-07, 1.253), (-0.1034, 0.02057, 1.253), (-0.09741, 0.04035, 1.253), (-0.08767, 0.05858, 1.253), (-0.07456, 0.07456, 1.253), (-0.05858, 0.08767, 1.253), (-0.04035, 0.09741, 1.253), (-0.02057, 0.1034, 1.253), (0.007832, 0.03937, 1.255), (9.263e-08, 0.04015, 1.255), (0.01536, 0.03709, 1.255), (0.0223, 0.03338, 1.255), (0.02839, 0.02839, 1.255), (0.03338, 0.0223, 1.255), (0.03709, 0.01536, 1.255), (0.03937, 0.007832, 1.255), (0.04015, 3.113e-07, 1.255), (0.03937, -0.007832, 1.255), (0.03709, -0.01536, 1.255), (0.03338, -0.0223, 1.255), (0.02839, -0.02839, 1.255), (0.0223, -0.03338, 1.255), (0.01536, -0.03709, 1.255), (0.007832, -0.03937, 1.255), (7.955e-08, -0.04014, 1.255), (-0.007832, -0.03937, 1.255), (-0.01536, -0.03709, 1.255), (-0.0223, -0.03338, 1.255), (-0.02839, -0.02839, 1.255), (-0.03338, -0.0223, 1.255), (-0.03709, -0.01536, 1.255), (-0.03937, -0.007832, 1.255), (-0.04014, 3.471e-07, 1.255), (-0.03937, 0.007832, 1.255), (-0.03709, 0.01536, 1.255), (-0.03338, 0.0223, 1.255), (-0.02839, 0.02839, 1.255), (-0.0223, 0.03338, 1.255), (-0.01536, 0.03709, 1.255), (-0.007832, 0.03937, 1.255)], [], [(0, 1, 3, 2), (2, 3, 5, 4), (4, 5, 7, 6), (6, 7, 9, 8), (8, 9, 11, 10), (10, 11, 13, 12), (12, 13, 15, 14), (14, 15, 17, 16), (16, 17, 19, 18), (18, 19, 21, 20), (20, 21, 23, 22), (22, 23, 25, 24), (24, 25, 27, 26), (26, 27, 29, 28), (28, 29, 31, 30), (30, 31, 33, 32), (32, 33, 35, 34), (34, 35, 37, 36), (36, 37, 39, 38), (38, 39, 41, 40), (40, 41, 43, 42), (42, 43, 45, 44), (44, 45, 47, 46), (46, 47, 49, 48), (48, 49, 51, 50), (50, 51, 53, 52), (52, 53, 55, 54), (54, 55, 57, 56), (56, 57, 59, 58), (58, 59, 61, 60), (13, 11, 69, 70), (60, 61, 63, 62), (62, 63, 1, 0), (0, 2, 4, 6, 8, 10, 12, 14, 16, 18, 20, 22, 24, 26, 28, 30, 32, 34, 36, 38, 40, 42, 44, 46, 48, 50, 52, 54, 56, 58, 60, 62), (66, 64, 96, 98), (31, 29, 78, 79), (49, 47, 87, 88), (5, 3, 64, 66), (23, 21, 74, 75), (41, 39, 83, 84), (59, 57, 92, 93), (15, 13, 70, 71), (33, 31, 79, 80), (51, 49, 88, 89), (7, 5, 66, 67), (25, 23, 75, 76), (43, 41, 84, 85), (61, 59, 93, 94), (17, 15, 71, 72), (35, 33, 80, 81), (53, 51, 89, 90), (9, 7, 67, 68), (27, 25, 76, 77), (45, 43, 85, 86), (63, 61, 94, 95), (19, 17, 72, 73), (37, 35, 81, 82), (55, 53, 90, 91), (11, 9, 68, 69), (29, 27, 77, 78), (47, 45, 86, 87), (3, 1, 65, 64), (1, 63, 95, 65), (21, 19, 73, 74), (39, 37, 82, 83), (57, 55, 91, 92), (101, 100, 132, 133), (93, 92, 124, 125), (80, 79, 111, 112), (67, 66, 98, 99), (94, 93, 125, 126), (81, 80, 112, 113), (68, 67, 99, 100), (95, 94, 126, 127), (82, 81, 113, 114), (69, 68, 100, 101), (65, 95, 127, 97), (83, 82, 114, 115), (70, 69, 101, 102), (84, 83, 115, 116), (71, 70, 102, 103), (85, 84, 116, 117), (72, 71, 103, 104), (86, 85, 117, 118), (73, 72, 104, 105), (87, 86, 118, 119), (74, 73, 105, 106), (88, 87, 119, 120), (75, 74, 106, 107), (89, 88, 120, 121), (76, 75, 107, 108), (90, 89, 121, 122), (77, 76, 108, 109), (91, 90, 122, 123), (78, 77, 109, 110), (64, 65, 97, 96), (92, 91, 123, 124), (79, 78, 110, 111), (136, 135, 167, 168), (97, 127, 159, 129), (115, 114, 146, 147), (102, 101, 133, 134), (116, 115, 147, 148), (103, 102, 134, 135), (117, 116, 148, 149), (104, 103, 135, 136), (118, 117, 149, 150), (105, 104, 136, 137), (119, 118, 150, 151), (106, 105, 137, 138), (120, 119, 151, 152), (107, 106, 138, 139), (121, 120, 152, 153), (108, 107, 139, 140), (122, 121, 153, 154), (109, 108, 140, 141), (123, 122, 154, 155), (110, 109, 141, 142), (96, 97, 129, 128), (124, 123, 155, 156), (111, 110, 142, 143), (98, 96, 128, 130), (125, 124, 156, 157), (112, 111, 143, 144), (99, 98, 130, 131), (126, 125, 157, 158), (113, 112, 144, 145), (100, 99, 131, 132), (127, 126, 158, 159), (114, 113, 145, 146), (171, 170, 202, 203), (150, 149, 181, 182), (137, 136, 168, 169), (151, 150, 182, 183), (138, 137, 169, 170), (152, 151, 183, 184), (139, 138, 170, 171), (153, 152, 184, 185), (140, 139, 171, 172), (154, 153, 185, 186), (141, 140, 172, 173), (155, 154, 186, 187), (142, 141, 173, 174), (128, 129, 161, 160), (156, 155, 187, 188), (143, 142, 174, 175), (130, 128, 160, 162), (157, 156, 188, 189), (144, 143, 175, 176), (131, 130, 162, 163), (158, 157, 189, 190), (145, 144, 176, 177), (132, 131, 163, 164), (159, 158, 190, 191), (146, 145, 177, 178), (133, 132, 164, 165), (129, 159, 191, 161), (147, 146, 178, 179), (134, 133, 165, 166), (148, 147, 179, 180), (135, 134, 166, 167), (149, 148, 180, 181), (206, 205, 237, 238), (185, 184, 216, 217), (172, 171, 203, 204), (186, 185, 217, 218), (173, 172, 204, 205), (187, 186, 218, 219), (174, 173, 205, 206), (160, 161, 193, 192), (188, 187, 219, 220), (175, 174, 206, 207), (162, 160, 192, 194), (189, 188, 220, 221), (176, 175, 207, 208), (163, 162, 194, 195), (190, 189, 221, 222), (177, 176, 208, 209), (164, 163, 195, 196), (191, 190, 222, 223), (178, 177, 209, 210), (165, 164, 196, 197), (161, 191, 223, 193), (179, 178, 210, 211), (166, 165, 197, 198), (180, 179, 211, 212), (167, 166, 198, 199), (181, 180, 212, 213), (168, 167, 199, 200), (182, 181, 213, 214), (169, 168, 200, 201), (183, 182, 214, 215), (170, 169, 201, 202), (184, 183, 215, 216), (241, 240, 272, 273), (192, 193, 225, 224), (220, 219, 251, 252), (207, 206, 238, 239), (194, 192, 224, 226), (221, 220, 252, 253), (208, 207, 239, 240), (195, 194, 226, 227), (222, 221, 253, 254), (209, 208, 240, 241), (196, 195, 227, 228), (223, 222, 254, 255), (210, 209, 241, 242), (197, 196, 228, 229), (193, 223, 255, 225), (211, 210, 242, 243), (198, 197, 229, 230), (212, 211, 243, 244), (199, 198, 230, 231), (213, 212, 244, 245), (200, 199, 231, 232), (214, 213, 245, 246), (201, 200, 232, 233), (215, 214, 246, 247), (202, 201, 233, 234), (216, 215, 247, 248), (203, 202, 234, 235), (217, 216, 248, 249), (204, 203, 235, 236), (218, 217, 249, 250), (205, 204, 236, 237), (219, 218, 250, 251), (256, 257, 287, 286, 285, 284, 283, 282, 281, 280, 279, 278, 277, 276, 275, 274, 273, 272, 271, 270, 269, 268, 267, 266, 265, 264, 263, 262, 261, 260, 259, 258), (228, 227, 259, 260), (255, 254, 286, 287), (242, 241, 273, 274), (229, 228, 260, 261), (225, 255, 287, 257), (243, 242, 274, 275), (230, 229, 261, 262), (244, 243, 275, 276), (231, 230, 262, 263), (245, 244, 276, 277), (232, 231, 263, 264), (246, 245, 277, 278), (233, 232, 264, 265), (247, 246, 278, 279), (234, 233, 265, 266), (248, 247, 279, 280), (235, 234, 266, 267), (249, 248, 280, 281), (236, 235, 267, 268), (250, 249, 281, 282), (237, 236, 268, 269), (251, 250, 282, 283), (238, 237, 269, 270), (224, 225, 257, 256), (252, 251, 283, 284), (239, 238, 270, 271), (226, 224, 256, 258), (253, 252, 284, 285), (240, 239, 271, 272), (227, 226, 258, 259), (254, 253, 285, 286)])
_uv = me_cylinder_001.uv_layers.new(name='UVMap')
_uv.uv.foreach_set('vector', [1.0, 0.5, 1.0, 1.0, 0.9688, 1.0, 0.9688, 0.5, 0.9688, 0.5, 0.9688, 1.0, 0.9375, 1.0, 0.9375, 0.5, 0.9375, 0.5, 0.9375, 1.0, 0.9062, 1.0, 0.9062, 0.5, 0.9062, 0.5, 0.9062, 1.0, 0.875, 1.0, 0.875, 0.5, 0.875, 0.5, 0.875, 1.0, 0.8438, 1.0, 0.8438, 0.5, 0.8438, 0.5, 0.8438, 1.0, 0.8125, 1.0, 0.8125, 0.5, 0.8125, 0.5, 0.8125, 1.0, 0.7812, 1.0, 0.7812, 0.5, 0.7812, 0.5, 0.7812, 1.0, 0.75, 1.0, 0.75, 0.5, 0.75, 0.5, 0.75, 1.0, 0.7188, 1.0, 0.7188, 0.5, 0.7188, 0.5, 0.7188, 1.0, 0.6875, 1.0, 0.6875, 0.5, 0.6875, 0.5, 0.6875, 1.0, 0.6562, 1.0, 0.6562, 0.5, 0.6562, 0.5, 0.6562, 1.0, 0.625, 1.0, 0.625, 0.5, 0.625, 0.5, 0.625, 1.0, 0.5938, 1.0, 0.5938, 0.5, 0.5938, 0.5, 0.5938, 1.0, 0.5625, 1.0, 0.5625, 0.5, 0.5625, 0.5, 0.5625, 1.0, 0.5312, 1.0, 0.5312, 0.5, 0.5312, 0.5, 0.5312, 1.0, 0.5, 1.0, 0.5, 0.5, 0.5, 0.5, 0.5, 1.0, 0.4688, 1.0, 0.4688, 0.5, 0.4688, 0.5, 0.4688, 1.0, 0.4375, 1.0, 0.4375, 0.5, 0.4375, 0.5, 0.4375, 1.0, 0.4062, 1.0, 0.4062, 0.5, 0.4062, 0.5, 0.4062, 1.0, 0.375, 1.0, 0.375, 0.5, 0.375, 0.5, 0.375, 1.0, 0.3438, 1.0, 0.3438, 0.5, 0.3438, 0.5, 0.3438, 1.0, 0.3125, 1.0, 0.3125, 0.5, 0.3125, 0.5, 0.3125, 1.0, 0.2812, 1.0, 0.2812, 0.5, 0.2812, 0.5, 0.2812, 1.0, 0.25, 1.0, 0.25, 0.5, 0.25, 0.5, 0.25, 1.0, 0.2188, 1.0, 0.2188, 0.5, 0.2188, 0.5, 0.2188, 1.0, 0.1875, 1.0, 0.1875, 0.5, 0.1875, 0.5, 0.1875, 1.0, 0.1562, 1.0, 0.1562, 0.5, 0.1562, 0.5, 0.1562, 1.0, 0.125, 1.0, 0.125, 0.5, 0.125, 0.5, 0.125, 1.0, 0.09375, 1.0, 0.09375, 0.5, 0.09375, 0.5, 0.09375, 1.0, 0.0625, 1.0, 0.0625, 0.5, 0.8125, 1.0, 0.8438, 1.0, 0.8438, 1.0, 0.8125, 1.0, 0.0625, 0.5, 0.0625, 1.0, 0.03125, 1.0, 0.03125, 0.5, 0.03125, 0.5, 0.03125, 1.0, 0.0, 1.0, 0.0, 0.5, 0.75, 0.49, 0.7968, 0.4854, 0.8418, 0.4717, 0.8833, 0.4496, 0.9197, 0.4197, 0.9496, 0.3833, 0.9717, 0.3418, 0.9854, 0.2968, 0.99, 0.25, 0.9854, 0.2032, 0.9717, 0.1582, 0.9496, 0.1167, 0.9197, 0.08029, 0.8833, 0.05045, 0.8418, 0.02827, 0.7968, 0.01461, 0.75, 0.01, 0.7032, 0.01461, 0.6582, 0.02827, 0.6167, 0.05045, 0.5803, 0.08029, 0.5504, 0.1167, 0.5283, 0.1582, 0.5146, 0.2032, 0.51, 0.25, 0.5146, 0.2968, 0.5283, 0.3418, 0.5504, 0.3833, 0.5803, 0.4197, 0.6167, 0.4496, 0.6582, 0.4717, 0.7032, 0.4854, 0.9375, 1.0, 0.9688, 1.0, 0.9688, 1.0, 0.9375, 1.0, 0.5312, 1.0, 0.5625, 1.0, 0.5625, 1.0, 0.5312, 1.0, 0.25, 1.0, 0.2812, 1.0, 0.2812, 1.0, 0.25, 1.0, 0.9375, 1.0, 0.9688, 1.0, 0.9688, 1.0, 0.9375, 1.0, 0.6562, 1.0, 0.6875, 1.0, 0.6875, 1.0, 0.6562, 1.0, 0.375, 1.0, 0.4062, 1.0, 0.4062, 1.0, 0.375, 1.0, 0.09375, 1.0, 0.125, 1.0, 0.125, 1.0, 0.09375, 1.0, 0.7812, 1.0, 0.8125, 1.0, 0.8125, 1.0, 0.7812, 1.0, 0.5, 1.0, 0.5312, 1.0, 0.5312, 1.0, 0.5, 1.0, 0.2188, 1.0, 0.25, 1.0, 0.25, 1.0, 0.2188, 1.0, 0.9062, 1.0, 0.9375, 1.0, 0.9375, 1.0, 0.9062, 1.0, 0.625, 1.0, 0.6562, 1.0, 0.6562, 1.0, 0.625, 1.0, 0.3438, 1.0, 0.375, 1.0, 0.375, 1.0, 0.3438, 1.0, 0.0625, 1.0, 0.09375, 1.0, 0.09375, 1.0, 0.0625, 1.0, 0.75, 1.0, 0.7812, 1.0, 0.7812, 1.0, 0.75, 1.0, 0.4688, 1.0, 0.5, 1.0, 0.5, 1.0, 0.4688, 1.0, 0.1875, 1.0, 0.2188, 1.0, 0.2188, 1.0, 0.1875, 1.0, 0.875, 1.0, 0.9062, 1.0, 0.9062, 1.0, 0.875, 1.0, 0.5938, 1.0, 0.625, 1.0, 0.625, 1.0, 0.5938, 1.0, 0.3125, 1.0, 0.3438, 1.0, 0.3438, 1.0, 0.3125, 1.0, 0.03125, 1.0, 0.0625, 1.0, 0.0625, 1.0, 0.03125, 1.0, 0.7188, 1.0, 0.75, 1.0, 0.75, 1.0, 0.7188, 1.0, 0.4375, 1.0, 0.4688, 1.0, 0.4688, 1.0, 0.4375, 1.0, 0.1562, 1.0, 0.1875, 1.0, 0.1875, 1.0, 0.1562, 1.0, 0.8438, 1.0, 0.875, 1.0, 0.875, 1.0, 0.8438, 1.0, 0.5625, 1.0, 0.5938, 1.0, 0.5938, 1.0, 0.5625, 1.0, 0.2812, 1.0, 0.3125, 1.0, 0.3125, 1.0, 0.2812, 1.0, 0.9688, 1.0, 1.0, 1.0, 1.0, 1.0, 0.9688, 1.0, 0.0, 1.0, 0.03125, 1.0, 0.03125, 1.0, 0.0, 1.0, 0.6875, 1.0, 0.7188, 1.0, 0.7188, 1.0, 0.6875, 1.0, 0.4062, 1.0, 0.4375, 1.0, 0.4375, 1.0, 0.4062, 1.0, 0.125, 1.0, 0.1562, 1.0, 0.1562, 1.0, 0.125, 1.0, 0.8438, 1.0, 0.875, 1.0, 0.875, 1.0, 0.8438, 1.0, 0.09375, 1.0, 0.125, 1.0, 0.125, 1.0, 0.09375, 1.0, 0.5, 1.0, 0.5312, 1.0, 0.5312, 1.0, 0.5, 1.0, 0.9062, 1.0, 0.9375, 1.0, 0.9375, 1.0, 0.9062, 1.0, 0.0625, 1.0, 0.09375, 1.0, 0.09375, 1.0, 0.0625, 1.0, 0.4688, 1.0, 0.5, 1.0, 0.5, 1.0, 0.4688, 1.0, 0.875, 1.0, 0.9062, 1.0, 0.9062, 1.0, 0.875, 1.0, 0.03125, 1.0, 0.0625, 1.0, 0.0625, 1.0, 0.03125, 1.0, 0.4375, 1.0, 0.4688, 1.0, 0.4688, 1.0, 0.4375, 1.0, 0.8438, 1.0, 0.875, 1.0, 0.875, 1.0, 0.8438, 1.0, 0.0, 1.0, 0.03125, 1.0, 0.03125, 1.0, 0.0, 1.0, 0.4062, 1.0, 0.4375, 1.0, 0.4375, 1.0, 0.4062, 1.0, 0.8125, 1.0, 0.8438, 1.0, 0.8438, 1.0, 0.8125, 1.0, 0.375, 1.0, 0.4062, 1.0, 0.4062, 1.0, 0.375, 1.0, 0.7812, 1.0, 0.8125, 1.0, 0.8125, 1.0, 0.7812, 1.0, 0.3438, 1.0, 0.375, 1.0, 0.375, 1.0, 0.3438, 1.0, 0.75, 1.0, 0.7812, 1.0, 0.7812, 1.0, 0.75, 1.0, 0.3125, 1.0, 0.3438, 1.0, 0.3438, 1.0, 0.3125, 1.0, 0.7188, 1.0, 0.75, 1.0, 0.75, 1.0, 0.7188, 1.0, 0.2812, 1.0, 0.3125, 1.0, 0.3125, 1.0, 0.2812, 1.0, 0.6875, 1.0, 0.7188, 1.0, 0.7188, 1.0, 0.6875, 1.0, 0.25, 1.0, 0.2812, 1.0, 0.2812, 1.0, 0.25, 1.0, 0.6562, 1.0, 0.6875, 1.0, 0.6875, 1.0, 0.6562, 1.0, 0.2188, 1.0, 0.25, 1.0, 0.25, 1.0, 0.2188, 1.0, 0.625, 1.0, 0.6562, 1.0, 0.6562, 1.0, 0.625, 1.0, 0.1875, 1.0, 0.2188, 1.0, 0.2188, 1.0, 0.1875, 1.0, 0.5938, 1.0, 0.625, 1.0, 0.625, 1.0, 0.5938, 1.0, 0.1562, 1.0, 0.1875, 1.0, 0.1875, 1.0, 0.1562, 1.0, 0.5625, 1.0, 0.5938, 1.0, 0.5938, 1.0, 0.5625, 1.0, 0.9688, 1.0, 1.0, 1.0, 1.0, 1.0, 0.9688, 1.0, 0.125, 1.0, 0.1562, 1.0, 0.1562, 1.0, 0.125, 1.0, 0.5312, 1.0, 0.5625, 1.0, 0.5625, 1.0, 0.5312, 1.0, 0.75, 1.0, 0.7812, 1.0, 0.7812, 1.0, 0.75, 1.0, 0.0, 1.0, 0.03125, 1.0, 0.03125, 1.0, 0.0, 1.0, 0.4062, 1.0, 0.4375, 1.0, 0.4375, 1.0, 0.4062, 1.0, 0.8125, 1.0, 0.8438, 1.0, 0.8438, 1.0, 0.8125, 1.0, 0.375, 1.0, 0.4062, 1.0, 0.4062, 1.0, 0.375, 1.0, 0.7812, 1.0, 0.8125, 1.0, 0.8125, 1.0, 0.7812, 1.0, 0.3438, 1.0, 0.375, 1.0, 0.375, 1.0, 0.3438, 1.0, 0.75, 1.0, 0.7812, 1.0, 0.7812, 1.0, 0.75, 1.0, 0.3125, 1.0, 0.3438, 1.0, 0.3438, 1.0, 0.3125, 1.0, 0.7188, 1.0, 0.75, 1.0, 0.75, 1.0, 0.7188, 1.0, 0.2812, 1.0, 0.3125, 1.0, 0.3125, 1.0, 0.2812, 1.0, 0.6875, 1.0, 0.7188, 1.0, 0.7188, 1.0, 0.6875, 1.0, 0.25, 1.0, 0.2812, 1.0, 0.2812, 1.0, 0.25, 1.0, 0.6562, 1.0, 0.6875, 1.0, 0.6875, 1.0, 0.6562, 1.0, 0.2188, 1.0, 0.25, 1.0, 0.25, 1.0, 0.2188, 1.0, 0.625, 1.0, 0.6562, 1.0, 0.6562, 1.0, 0.625, 1.0, 0.1875, 1.0, 0.2188, 1.0, 0.2188, 1.0, 0.1875, 1.0, 0.5938, 1.0, 0.625, 1.0, 0.625, 1.0, 0.5938, 1.0, 0.1562, 1.0, 0.1875, 1.0, 0.1875, 1.0, 0.1562, 1.0, 0.5625, 1.0, 0.5938, 1.0, 0.5938, 1.0, 0.5625, 1.0, 0.9688, 1.0, 1.0, 1.0, 1.0, 1.0, 0.9688, 1.0, 0.125, 1.0, 0.1562, 1.0, 0.1562, 1.0, 0.125, 1.0, 0.5312, 1.0, 0.5625, 1.0, 0.5625, 1.0, 0.5312, 1.0, 0.9375, 1.0, 0.9688, 1.0, 0.9688, 1.0, 0.9375, 1.0, 0.09375, 1.0, 0.125, 1.0, 0.125, 1.0, 0.09375, 1.0, 0.5, 1.0, 0.5312, 1.0, 0.5312, 1.0, 0.5, 1.0, 0.9062, 1.0, 0.9375, 1.0, 0.9375, 1.0, 0.9062, 1.0, 0.0625, 1.0, 0.09375, 1.0, 0.09375, 1.0, 0.0625, 1.0, 0.4688, 1.0, 0.5, 1.0, 0.5, 1.0, 0.4688, 1.0, 0.875, 1.0, 0.9062, 1.0, 0.9062, 1.0, 0.875, 1.0, 0.03125, 1.0, 0.0625, 1.0, 0.0625, 1.0, 0.03125, 1.0, 0.4375, 1.0, 0.4688, 1.0, 0.4688, 1.0, 0.4375, 1.0, 0.6562, 1.0, 0.6875, 1.0, 0.6875, 1.0, 0.6562, 1.0, 0.3125, 1.0, 0.3438, 1.0, 0.3438, 1.0, 0.3125, 1.0, 0.7188, 1.0, 0.75, 1.0, 0.75, 1.0, 0.7188, 1.0, 0.2812, 1.0, 0.3125, 1.0, 0.3125, 1.0, 0.2812, 1.0, 0.6875, 1.0, 0.7188, 1.0, 0.7188, 1.0, 0.6875, 1.0, 0.25, 1.0, 0.2812, 1.0, 0.2812, 1.0, 0.25, 1.0, 0.6562, 1.0, 0.6875, 1.0, 0.6875, 1.0, 0.6562, 1.0, 0.2188, 1.0, 0.25, 1.0, 0.25, 1.0, 0.2188, 1.0, 0.625, 1.0, 0.6562, 1.0, 0.6562, 1.0, 0.625, 1.0, 0.1875, 1.0, 0.2188, 1.0, 0.2188, 1.0, 0.1875, 1.0, 0.5938, 1.0, 0.625, 1.0, 0.625, 1.0, 0.5938, 1.0, 0.1562, 1.0, 0.1875, 1.0, 0.1875, 1.0, 0.1562, 1.0, 0.5625, 1.0, 0.5938, 1.0, 0.5938, 1.0, 0.5625, 1.0, 0.9688, 1.0, 1.0, 1.0, 1.0, 1.0, 0.9688, 1.0, 0.125, 1.0, 0.1562, 1.0, 0.1562, 1.0, 0.125, 1.0, 0.5312, 1.0, 0.5625, 1.0, 0.5625, 1.0, 0.5312, 1.0, 0.9375, 1.0, 0.9688, 1.0, 0.9688, 1.0, 0.9375, 1.0, 0.09375, 1.0, 0.125, 1.0, 0.125, 1.0, 0.09375, 1.0, 0.5, 1.0, 0.5312, 1.0, 0.5312, 1.0, 0.5, 1.0, 0.9062, 1.0, 0.9375, 1.0, 0.9375, 1.0, 0.9062, 1.0, 0.0625, 1.0, 0.09375, 1.0, 0.09375, 1.0, 0.0625, 1.0, 0.4688, 1.0, 0.5, 1.0, 0.5, 1.0, 0.4688, 1.0, 0.875, 1.0, 0.9062, 1.0, 0.9062, 1.0, 0.875, 1.0, 0.03125, 1.0, 0.0625, 1.0, 0.0625, 1.0, 0.03125, 1.0, 0.4375, 1.0, 0.4688, 1.0, 0.4688, 1.0, 0.4375, 1.0, 0.8438, 1.0, 0.875, 1.0, 0.875, 1.0, 0.8438, 1.0, 0.0, 1.0, 0.03125, 1.0, 0.03125, 1.0, 0.0, 1.0, 0.4062, 1.0, 0.4375, 1.0, 0.4375, 1.0, 0.4062, 1.0, 0.8125, 1.0, 0.8438, 1.0, 0.8438, 1.0, 0.8125, 1.0, 0.375, 1.0, 0.4062, 1.0, 0.4062, 1.0, 0.375, 1.0, 0.7812, 1.0, 0.8125, 1.0, 0.8125, 1.0, 0.7812, 1.0, 0.3438, 1.0, 0.375, 1.0, 0.375, 1.0, 0.3438, 1.0, 0.5625, 1.0, 0.5938, 1.0, 0.5938, 1.0, 0.5625, 1.0, 0.2188, 1.0, 0.25, 1.0, 0.25, 1.0, 0.2188, 1.0, 0.625, 1.0, 0.6562, 1.0, 0.6562, 1.0, 0.625, 1.0, 0.1875, 1.0, 0.2188, 1.0, 0.2188, 1.0, 0.1875, 1.0, 0.5938, 1.0, 0.625, 1.0, 0.625, 1.0, 0.5938, 1.0, 0.1562, 1.0, 0.1875, 1.0, 0.1875, 1.0, 0.1562, 1.0, 0.5625, 1.0, 0.5938, 1.0, 0.5938, 1.0, 0.5625, 1.0, 0.9688, 1.0, 1.0, 1.0, 1.0, 1.0, 0.9688, 1.0, 0.125, 1.0, 0.1562, 1.0, 0.1562, 1.0, 0.125, 1.0, 0.5312, 1.0, 0.5625, 1.0, 0.5625, 1.0, 0.5312, 1.0, 0.9375, 1.0, 0.9688, 1.0, 0.9688, 1.0, 0.9375, 1.0, 0.09375, 1.0, 0.125, 1.0, 0.125, 1.0, 0.09375, 1.0, 0.5, 1.0, 0.5312, 1.0, 0.5312, 1.0, 0.5, 1.0, 0.9062, 1.0, 0.9375, 1.0, 0.9375, 1.0, 0.9062, 1.0, 0.0625, 1.0, 0.09375, 1.0, 0.09375, 1.0, 0.0625, 1.0, 0.4688, 1.0, 0.5, 1.0, 0.5, 1.0, 0.4688, 1.0, 0.875, 1.0, 0.9062, 1.0, 0.9062, 1.0, 0.875, 1.0, 0.03125, 1.0, 0.0625, 1.0, 0.0625, 1.0, 0.03125, 1.0, 0.4375, 1.0, 0.4688, 1.0, 0.4688, 1.0, 0.4375, 1.0, 0.8438, 1.0, 0.875, 1.0, 0.875, 1.0, 0.8438, 1.0, 0.0, 1.0, 0.03125, 1.0, 0.03125, 1.0, 0.0, 1.0, 0.4062, 1.0, 0.4375, 1.0, 0.4375, 1.0, 0.4062, 1.0, 0.8125, 1.0, 0.8438, 1.0, 0.8438, 1.0, 0.8125, 1.0, 0.375, 1.0, 0.4062, 1.0, 0.4062, 1.0, 0.375, 1.0, 0.7812, 1.0, 0.8125, 1.0, 0.8125, 1.0, 0.7812, 1.0, 0.3438, 1.0, 0.375, 1.0, 0.375, 1.0, 0.3438, 1.0, 0.75, 1.0, 0.7812, 1.0, 0.7812, 1.0, 0.75, 1.0, 0.3125, 1.0, 0.3438, 1.0, 0.3438, 1.0, 0.3125, 1.0, 0.7188, 1.0, 0.75, 1.0, 0.75, 1.0, 0.7188, 1.0, 0.2812, 1.0, 0.3125, 1.0, 0.3125, 1.0, 0.2812, 1.0, 0.6875, 1.0, 0.7188, 1.0, 0.7188, 1.0, 0.6875, 1.0, 0.25, 1.0, 0.2812, 1.0, 0.2812, 1.0, 0.25, 1.0, 0.4688, 1.0, 0.5, 1.0, 0.5, 1.0, 0.4688, 1.0, 0.9688, 1.0, 1.0, 1.0, 1.0, 1.0, 0.9688, 1.0, 0.125, 1.0, 0.1562, 1.0, 0.1562, 1.0, 0.125, 1.0, 0.5312, 1.0, 0.5625, 1.0, 0.5625, 1.0, 0.5312, 1.0, 0.9375, 1.0, 0.9688, 1.0, 0.9688, 1.0, 0.9375, 1.0, 0.09375, 1.0, 0.125, 1.0, 0.125, 1.0, 0.09375, 1.0, 0.5, 1.0, 0.5312, 1.0, 0.5312, 1.0, 0.5, 1.0, 0.9062, 1.0, 0.9375, 1.0, 0.9375, 1.0, 0.9062, 1.0, 0.0625, 1.0, 0.09375, 1.0, 0.09375, 1.0, 0.0625, 1.0, 0.4688, 1.0, 0.5, 1.0, 0.5, 1.0, 0.4688, 1.0, 0.875, 1.0, 0.9062, 1.0, 0.9062, 1.0, 0.875, 1.0, 0.03125, 1.0, 0.0625, 1.0, 0.0625, 1.0, 0.03125, 1.0, 0.4375, 1.0, 0.4688, 1.0, 0.4688, 1.0, 0.4375, 1.0, 0.8438, 1.0, 0.875, 1.0, 0.875, 1.0, 0.8438, 1.0, 0.0, 1.0, 0.03125, 1.0, 0.03125, 1.0, 0.0, 1.0, 0.4062, 1.0, 0.4375, 1.0, 0.4375, 1.0, 0.4062, 1.0, 0.8125, 1.0, 0.8438, 1.0, 0.8438, 1.0, 0.8125, 1.0, 0.375, 1.0, 0.4062, 1.0, 0.4062, 1.0, 0.375, 1.0, 0.7812, 1.0, 0.8125, 1.0, 0.8125, 1.0, 0.7812, 1.0, 0.3438, 1.0, 0.375, 1.0, 0.375, 1.0, 0.3438, 1.0, 0.75, 1.0, 0.7812, 1.0, 0.7812, 1.0, 0.75, 1.0, 0.3125, 1.0, 0.3438, 1.0, 0.3438, 1.0, 0.3125, 1.0, 0.7188, 1.0, 0.75, 1.0, 0.75, 1.0, 0.7188, 1.0, 0.2812, 1.0, 0.3125, 1.0, 0.3125, 1.0, 0.2812, 1.0, 0.6875, 1.0, 0.7188, 1.0, 0.7188, 1.0, 0.6875, 1.0, 0.25, 1.0, 0.2812, 1.0, 0.2812, 1.0, 0.25, 1.0, 0.6562, 1.0, 0.6875, 1.0, 0.6875, 1.0, 0.6562, 1.0, 0.2188, 1.0, 0.25, 1.0, 0.25, 1.0, 0.2188, 1.0, 0.625, 1.0, 0.6562, 1.0, 0.6562, 1.0, 0.625, 1.0, 0.1875, 1.0, 0.2188, 1.0, 0.2188, 1.0, 0.1875, 1.0, 0.5938, 1.0, 0.625, 1.0, 0.625, 1.0, 0.5938, 1.0, 0.1562, 1.0, 0.1875, 1.0, 0.1875, 1.0, 0.1562, 1.0, 0.2968, 0.4854, 0.25, 0.49, 0.2032, 0.4854, 0.1582, 0.4717, 0.1167, 0.4496, 0.08029, 0.4197, 0.05045, 0.3833, 0.02827, 0.3418, 0.01461, 0.2968, 0.01, 0.25, 0.01461, 0.2032, 0.02827, 0.1582, 0.05045, 0.1167, 0.08029, 0.08029, 0.1167, 0.05045, 0.1582, 0.02827, 0.2032, 0.01461, 0.25, 0.01, 0.2968, 0.01461, 0.3418, 0.02827, 0.3833, 0.05045, 0.4197, 0.08029, 0.4496, 0.1167, 0.4717, 0.1582, 0.4854, 0.2032, 0.49, 0.25, 0.4854, 0.2968, 0.4717, 0.3418, 0.4496, 0.3833, 0.4197, 0.4197, 0.3833, 0.4496, 0.3418, 0.4717, 0.875, 1.0, 0.9062, 1.0, 0.9062, 1.0, 0.875, 1.0, 0.03125, 1.0, 0.0625, 1.0, 0.0625, 1.0, 0.03125, 1.0, 0.4375, 1.0, 0.4688, 1.0, 0.4688, 1.0, 0.4375, 1.0, 0.8438, 1.0, 0.875, 1.0, 0.875, 1.0, 0.8438, 1.0, 0.0, 1.0, 0.03125, 1.0, 0.03125, 1.0, 0.0, 1.0, 0.4062, 1.0, 0.4375, 1.0, 0.4375, 1.0, 0.4062, 1.0, 0.8125, 1.0, 0.8438, 1.0, 0.8438, 1.0, 0.8125, 1.0, 0.375, 1.0, 0.4062, 1.0, 0.4062, 1.0, 0.375, 1.0, 0.7812, 1.0, 0.8125, 1.0, 0.8125, 1.0, 0.7812, 1.0, 0.3438, 1.0, 0.375, 1.0, 0.375, 1.0, 0.3438, 1.0, 0.75, 1.0, 0.7812, 1.0, 0.7812, 1.0, 0.75, 1.0, 0.3125, 1.0, 0.3438, 1.0, 0.3438, 1.0, 0.3125, 1.0, 0.7188, 1.0, 0.75, 1.0, 0.75, 1.0, 0.7188, 1.0, 0.2812, 1.0, 0.3125, 1.0, 0.3125, 1.0, 0.2812, 1.0, 0.6875, 1.0, 0.7188, 1.0, 0.7188, 1.0, 0.6875, 1.0, 0.25, 1.0, 0.2812, 1.0, 0.2812, 1.0, 0.25, 1.0, 0.6562, 1.0, 0.6875, 1.0, 0.6875, 1.0, 0.6562, 1.0, 0.2188, 1.0, 0.25, 1.0, 0.25, 1.0, 0.2188, 1.0, 0.625, 1.0, 0.6562, 1.0, 0.6562, 1.0, 0.625, 1.0, 0.1875, 1.0, 0.2188, 1.0, 0.2188, 1.0, 0.1875, 1.0, 0.5938, 1.0, 0.625, 1.0, 0.625, 1.0, 0.5938, 1.0, 0.1562, 1.0, 0.1875, 1.0, 0.1875, 1.0, 0.1562, 1.0, 0.5625, 1.0, 0.5938, 1.0, 0.5938, 1.0, 0.5625, 1.0, 0.9688, 1.0, 1.0, 1.0, 1.0, 1.0, 0.9688, 1.0, 0.125, 1.0, 0.1562, 1.0, 0.1562, 1.0, 0.125, 1.0, 0.5312, 1.0, 0.5625, 1.0, 0.5625, 1.0, 0.5312, 1.0, 0.9375, 1.0, 0.9688, 1.0, 0.9688, 1.0, 0.9375, 1.0, 0.09375, 1.0, 0.125, 1.0, 0.125, 1.0, 0.09375, 1.0, 0.5, 1.0, 0.5312, 1.0, 0.5312, 1.0, 0.5, 1.0, 0.9062, 1.0, 0.9375, 1.0, 0.9375, 1.0, 0.9062, 1.0, 0.0625, 1.0, 0.09375, 1.0, 0.09375, 1.0, 0.0625, 1.0])
me_cylinder_001.use_remesh_preserve_volume = False
me_cylinder_001.use_remesh_preserve_attributes = False
me_cylinder_001.use_mirror_vertex_groups = False
me_cylinder_001.update()

# ---- objects
ob_cylinder = bpy.data.objects.new('Cylinder', me_cylinder)
ob_cylinder_001 = bpy.data.objects.new('Cylinder.001', me_cylinder_001)

# ---- transforms, parenting, visibility, modifiers, constraints
ob_cylinder.location = (0.0, 0.0, 0.0)
ob_cylinder.lineart.crease_threshold = 0.0
ob_cylinder_001.location = (0.0, 0.0, 0.3464)
ob_cylinder_001.lineart.crease_threshold = 0.0

# ---- collection membership
col_collection.objects.link(ob_cylinder)
col_collection.objects.link(ob_cylinder_001)

# ---- scene / render settings (as saved in the file)
scene.frame_start = 1; scene.frame_end = 250; scene.frame_set(1)
scene.render.engine = 'BLENDER_EEVEE_NEXT'
scene.cycles.use_denoising = False
scene.cycles.samples = 128
scene.cycles.sampling_pattern = 'TABULATED_SOBOL'
scene.cycles.use_adaptive_sampling = False
scene.cycles.use_light_tree = False
scene.view_settings.view_transform = 'Filmic'
bpy.context.view_layer.update()

# ---- added for rendering (the .blend has no active camera and no usable light): camera, sun
cam_auto = bpy.data.cameras.new('AutoCamera')
cam_auto.lens = 50.0
cam_auto.sensor_width = 36.0
cam_auto.clip_end = 1000.0
ob_auto_camera = bpy.data.objects.new('AutoCamera', cam_auto)
scene.collection.objects.link(ob_auto_camera)
ob_auto_camera.location = (3.54853, -4.25824, 3.14454)
ob_auto_camera.rotation_euler = (1.09748, -7.21219e-08, 0.694738)
scene.camera = ob_auto_camera
light_auto_sun = bpy.data.lights.new('AutoSun', 'SUN')
light_auto_sun.energy = 3.0
light_auto_sun.angle = 0.0523599
ob_auto_sun = bpy.data.objects.new('AutoSun', light_auto_sun)
scene.collection.objects.link(ob_auto_sun)
ob_auto_sun.rotation_euler = (0.872665, 0.174533, 0.523599)
bpy.context.view_layer.update()
